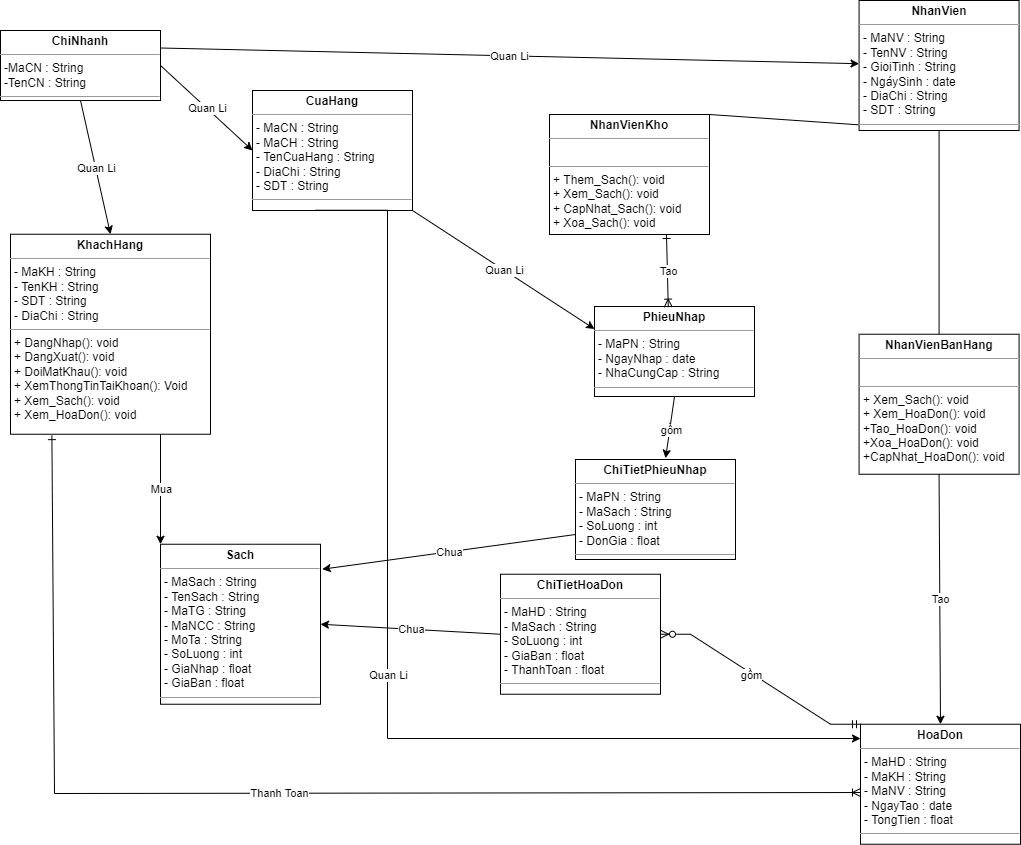

The diagram above was exported from draw.io. Its source (the exported page's mxGraphModel, read from the mxfile embedded in the PNG):
<mxGraphModel dx="1298" dy="599" grid="1" gridSize="9" guides="1" tooltips="1" connect="1" arrows="1" fold="1" page="1" pageScale="1" pageWidth="1169" pageHeight="827" math="0" shadow="0">
  <root>
    <mxCell id="0" />
    <mxCell id="1" parent="0" />
    <mxCell id="RPGYnR_ZxaAfoYPrlx03-1" value="&lt;p style=&quot;margin: 0px ; margin-top: 4px ; text-align: center&quot;&gt;&lt;b&gt;NhanVien&lt;/b&gt;&lt;/p&gt;&lt;hr size=&quot;1&quot;&gt;&lt;p style=&quot;margin: 0px ; margin-left: 4px&quot;&gt;- MaNV : String&lt;/p&gt;&lt;p style=&quot;margin: 0px ; margin-left: 4px&quot;&gt;- TenNV : String&lt;/p&gt;&lt;p style=&quot;margin: 0px ; margin-left: 4px&quot;&gt;- GioiTinh : String&lt;/p&gt;&lt;p style=&quot;margin: 0px ; margin-left: 4px&quot;&gt;- NgáySinh : date&lt;/p&gt;&lt;p style=&quot;margin: 0px ; margin-left: 4px&quot;&gt;- DiaChi : String&lt;/p&gt;&lt;p style=&quot;margin: 0px ; margin-left: 4px&quot;&gt;- SDT : String&lt;/p&gt;&lt;hr size=&quot;1&quot;&gt;&lt;p style=&quot;margin: 0px ; margin-left: 4px&quot;&gt;+ method(): Type&lt;/p&gt;" style="verticalAlign=top;align=left;overflow=fill;fontSize=12;fontFamily=Helvetica;html=1;" vertex="1" parent="1">
      <mxGeometry x="1452.5700000000002" y="180" width="160" height="130" as="geometry" />
    </mxCell>
    <mxCell id="RPGYnR_ZxaAfoYPrlx03-2" value="&lt;p style=&quot;margin: 0px ; margin-top: 4px ; text-align: center&quot;&gt;&lt;b&gt;KhachHang&lt;/b&gt;&lt;/p&gt;&lt;hr size=&quot;1&quot;&gt;&lt;p style=&quot;margin: 0px ; margin-left: 4px&quot;&gt;- MaKH : String&lt;/p&gt;&lt;p style=&quot;margin: 0px ; margin-left: 4px&quot;&gt;- TenKH : String&lt;/p&gt;&lt;p style=&quot;margin: 0px ; margin-left: 4px&quot;&gt;- SDT : String&lt;/p&gt;&lt;p style=&quot;margin: 0px ; margin-left: 4px&quot;&gt;- DiaChi : String&lt;/p&gt;&lt;hr size=&quot;1&quot;&gt;&lt;p style=&quot;margin: 0px ; margin-left: 4px&quot;&gt;+ DangNhap(): void&lt;/p&gt;&lt;p style=&quot;margin: 0px ; margin-left: 4px&quot;&gt;+ DangXuat(): void&lt;/p&gt;&lt;p style=&quot;margin: 0px ; margin-left: 4px&quot;&gt;+ DoiMatKhau(): void&lt;/p&gt;&lt;p style=&quot;margin: 0px ; margin-left: 4px&quot;&gt;+ XemThongTinTaiKhoan(): Void&lt;/p&gt;&lt;p style=&quot;margin: 0px ; margin-left: 4px&quot;&gt;+ Xem_Sach(): void&lt;/p&gt;&lt;p style=&quot;margin: 0px ; margin-left: 4px&quot;&gt;+ Xem_HoaDon(): void&amp;nbsp;&lt;/p&gt;" style="verticalAlign=top;align=left;overflow=fill;fontSize=12;fontFamily=Helvetica;html=1;" vertex="1" parent="1">
      <mxGeometry x="604" y="413.74" width="200" height="200" as="geometry" />
    </mxCell>
    <mxCell id="RPGYnR_ZxaAfoYPrlx03-3" value="&lt;p style=&quot;margin: 0px ; margin-top: 4px ; text-align: center&quot;&gt;&lt;b&gt;NhanVienKho&lt;/b&gt;&lt;/p&gt;&lt;hr size=&quot;1&quot;&gt;&lt;p style=&quot;margin: 0px ; margin-left: 4px&quot;&gt;&lt;br&gt;&lt;/p&gt;&lt;hr size=&quot;1&quot;&gt;&lt;p style=&quot;margin: 0px ; margin-left: 4px&quot;&gt;+ Them_Sach(): void&lt;/p&gt;&lt;p style=&quot;margin: 0px ; margin-left: 4px&quot;&gt;+ Xem_Sach(): void&lt;/p&gt;&lt;p style=&quot;margin: 0px ; margin-left: 4px&quot;&gt;+ CapNhat_Sach(): void&lt;/p&gt;&lt;p style=&quot;margin: 0px ; margin-left: 4px&quot;&gt;+ Xoa_Sach(): void&lt;/p&gt;&lt;p style=&quot;margin: 0px ; margin-left: 4px&quot;&gt;&lt;br&gt;&lt;/p&gt;" style="verticalAlign=top;align=left;overflow=fill;fontSize=12;fontFamily=Helvetica;html=1;" vertex="1" parent="1">
      <mxGeometry x="1143" y="294" width="160" height="120" as="geometry" />
    </mxCell>
    <mxCell id="RPGYnR_ZxaAfoYPrlx03-4" value="&lt;p style=&quot;margin: 0px ; margin-top: 4px ; text-align: center&quot;&gt;&lt;b&gt;NhanVienBanHang&lt;/b&gt;&lt;/p&gt;&lt;hr size=&quot;1&quot;&gt;&lt;p style=&quot;margin: 0px ; margin-left: 4px&quot;&gt;&lt;br&gt;&lt;/p&gt;&lt;hr size=&quot;1&quot;&gt;&lt;p style=&quot;margin: 0px ; margin-left: 4px&quot;&gt;+ Xem_Sach(): void&lt;/p&gt;&lt;p style=&quot;margin: 0px ; margin-left: 4px&quot;&gt;+ Xem_HoaDon(): void&lt;/p&gt;&lt;p style=&quot;margin: 0px ; margin-left: 4px&quot;&gt;+Tao_HoaDon(): void&lt;/p&gt;&lt;p style=&quot;margin: 0px ; margin-left: 4px&quot;&gt;+Xoa_HoaDon(): void&lt;/p&gt;&lt;p style=&quot;margin: 0px ; margin-left: 4px&quot;&gt;+CapNhat_HoaDon(): void&lt;/p&gt;" style="verticalAlign=top;align=left;overflow=fill;fontSize=12;fontFamily=Helvetica;html=1;" vertex="1" parent="1">
      <mxGeometry x="1452.5700000000002" y="513.74" width="160" height="140" as="geometry" />
    </mxCell>
    <mxCell id="RPGYnR_ZxaAfoYPrlx03-5" value="&lt;p style=&quot;margin: 0px ; margin-top: 4px ; text-align: center&quot;&gt;&lt;b&gt;Sach&lt;/b&gt;&lt;/p&gt;&lt;hr size=&quot;1&quot;&gt;&lt;p style=&quot;margin: 0px ; margin-left: 4px&quot;&gt;- MaSach : String&lt;/p&gt;&lt;p style=&quot;margin: 0px ; margin-left: 4px&quot;&gt;- TenSach : String&lt;/p&gt;&lt;p style=&quot;margin: 0px ; margin-left: 4px&quot;&gt;- MaTG : String&lt;/p&gt;&lt;p style=&quot;margin: 0px ; margin-left: 4px&quot;&gt;- MaNCC : String&lt;/p&gt;&lt;p style=&quot;margin: 0px ; margin-left: 4px&quot;&gt;- MoTa : String&lt;/p&gt;&lt;p style=&quot;margin: 0px ; margin-left: 4px&quot;&gt;- SoLuong : int&lt;/p&gt;&lt;p style=&quot;margin: 0px ; margin-left: 4px&quot;&gt;- GiaNhap : float&lt;/p&gt;&lt;p style=&quot;margin: 0px ; margin-left: 4px&quot;&gt;- GiaBan : float&lt;/p&gt;&lt;hr size=&quot;1&quot;&gt;&lt;p style=&quot;margin: 0px ; margin-left: 4px&quot;&gt;&lt;br&gt;&lt;/p&gt;" style="verticalAlign=top;align=left;overflow=fill;fontSize=12;fontFamily=Helvetica;html=1;" vertex="1" parent="1">
      <mxGeometry x="754" y="723.74" width="160" height="160" as="geometry" />
    </mxCell>
    <mxCell id="RPGYnR_ZxaAfoYPrlx03-6" value="&lt;p style=&quot;margin: 0px ; margin-top: 4px ; text-align: center&quot;&gt;&lt;b&gt;ChiTietHoaDon&lt;/b&gt;&lt;/p&gt;&lt;hr size=&quot;1&quot;&gt;&lt;p style=&quot;margin: 0px ; margin-left: 4px&quot;&gt;- MaHD : String&lt;/p&gt;&lt;p style=&quot;margin: 0px ; margin-left: 4px&quot;&gt;- MaSach : String&lt;/p&gt;&lt;p style=&quot;margin: 0px ; margin-left: 4px&quot;&gt;- SoLuong : int&lt;/p&gt;&lt;p style=&quot;margin: 0px ; margin-left: 4px&quot;&gt;- GiaBan : float&lt;/p&gt;&lt;p style=&quot;margin: 0px ; margin-left: 4px&quot;&gt;- ThanhToan : float&lt;/p&gt;&lt;hr size=&quot;1&quot;&gt;&lt;p style=&quot;margin: 0px ; margin-left: 4px&quot;&gt;&lt;br&gt;&lt;/p&gt;" style="verticalAlign=top;align=left;overflow=fill;fontSize=12;fontFamily=Helvetica;html=1;" vertex="1" parent="1">
      <mxGeometry x="1094" y="753.74" width="160" height="120" as="geometry" />
    </mxCell>
    <mxCell id="RPGYnR_ZxaAfoYPrlx03-7" value="&lt;p style=&quot;margin: 0px ; margin-top: 4px ; text-align: center&quot;&gt;&lt;b&gt;HoaDon&lt;/b&gt;&lt;/p&gt;&lt;hr size=&quot;1&quot;&gt;&lt;p style=&quot;margin: 0px ; margin-left: 4px&quot;&gt;- MaHD : String&lt;/p&gt;&lt;p style=&quot;margin: 0px ; margin-left: 4px&quot;&gt;- MaKH : String&lt;/p&gt;&lt;p style=&quot;margin: 0px ; margin-left: 4px&quot;&gt;- MaNV : String&lt;/p&gt;&lt;p style=&quot;margin: 0px ; margin-left: 4px&quot;&gt;- NgayTao : date&lt;/p&gt;&lt;p style=&quot;margin: 0px ; margin-left: 4px&quot;&gt;- TongTien : float&lt;/p&gt;&lt;hr size=&quot;1&quot;&gt;&lt;p style=&quot;margin: 0px ; margin-left: 4px&quot;&gt;&lt;br&gt;&lt;/p&gt;" style="verticalAlign=top;align=left;overflow=fill;fontSize=12;fontFamily=Helvetica;html=1;" vertex="1" parent="1">
      <mxGeometry x="1454" y="903.74" width="160" height="120" as="geometry" />
    </mxCell>
    <mxCell id="RPGYnR_ZxaAfoYPrlx03-9" value="" style="endArrow=none;html=1;rounded=0;exitX=1;exitY=0;exitDx=0;exitDy=0;entryX=-0.005;entryY=0.956;entryDx=0;entryDy=0;entryPerimeter=0;" edge="1" parent="1" source="RPGYnR_ZxaAfoYPrlx03-3" target="RPGYnR_ZxaAfoYPrlx03-1">
      <mxGeometry width="50" height="50" relative="1" as="geometry">
        <mxPoint x="1094" y="463.74" as="sourcePoint" />
        <mxPoint x="1084" y="293.74" as="targetPoint" />
      </mxGeometry>
    </mxCell>
    <mxCell id="RPGYnR_ZxaAfoYPrlx03-11" value="" style="endArrow=none;html=1;rounded=0;exitX=0.5;exitY=0;exitDx=0;exitDy=0;entryX=0.5;entryY=1;entryDx=0;entryDy=0;" edge="1" parent="1" source="RPGYnR_ZxaAfoYPrlx03-4" target="RPGYnR_ZxaAfoYPrlx03-1">
      <mxGeometry width="50" height="50" relative="1" as="geometry">
        <mxPoint x="1094" y="463.74" as="sourcePoint" />
        <mxPoint x="1533.5642212862617" y="323.72097349045873" as="targetPoint" />
      </mxGeometry>
    </mxCell>
    <mxCell id="RPGYnR_ZxaAfoYPrlx03-16" value="" style="endArrow=classic;html=1;rounded=0;exitX=0.5;exitY=1;exitDx=0;exitDy=0;entryX=0.5;entryY=0;entryDx=0;entryDy=0;endFill=1;startArrow=none;startFill=0;" edge="1" parent="1" source="RPGYnR_ZxaAfoYPrlx03-4" target="RPGYnR_ZxaAfoYPrlx03-7">
      <mxGeometry relative="1" as="geometry">
        <mxPoint x="1034" y="633.74" as="sourcePoint" />
        <mxPoint x="1194" y="633.74" as="targetPoint" />
      </mxGeometry>
    </mxCell>
    <mxCell id="RPGYnR_ZxaAfoYPrlx03-17" value="Tao" style="edgeLabel;resizable=0;html=1;align=center;verticalAlign=middle;" connectable="0" vertex="1" parent="RPGYnR_ZxaAfoYPrlx03-16">
      <mxGeometry relative="1" as="geometry" />
    </mxCell>
    <mxCell id="RPGYnR_ZxaAfoYPrlx03-20" value="" style="endArrow=ERoneToMany;html=1;rounded=0;entryX=0;entryY=0.569;entryDx=0;entryDy=0;entryPerimeter=0;endFill=0;startArrow=ERone;startFill=0;exitX=0.207;exitY=1.007;exitDx=0;exitDy=0;exitPerimeter=0;" edge="1" parent="1" target="RPGYnR_ZxaAfoYPrlx03-7" source="RPGYnR_ZxaAfoYPrlx03-2">
      <mxGeometry relative="1" as="geometry">
        <mxPoint x="639" y="747" as="sourcePoint" />
        <mxPoint x="1194" y="633.74" as="targetPoint" />
        <Array as="points">
          <mxPoint x="648" y="973" />
        </Array>
      </mxGeometry>
    </mxCell>
    <mxCell id="RPGYnR_ZxaAfoYPrlx03-21" value="Thanh Toan" style="edgeLabel;resizable=0;html=1;align=center;verticalAlign=middle;" connectable="0" vertex="1" parent="RPGYnR_ZxaAfoYPrlx03-20">
      <mxGeometry relative="1" as="geometry" />
    </mxCell>
    <mxCell id="RPGYnR_ZxaAfoYPrlx03-22" value="" style="endArrow=classic;html=1;rounded=0;exitX=0.75;exitY=1;exitDx=0;exitDy=0;entryX=0;entryY=0;entryDx=0;entryDy=0;" edge="1" parent="1" source="RPGYnR_ZxaAfoYPrlx03-2" target="RPGYnR_ZxaAfoYPrlx03-5">
      <mxGeometry relative="1" as="geometry">
        <mxPoint x="1034" y="543.74" as="sourcePoint" />
        <mxPoint x="1194" y="543.74" as="targetPoint" />
      </mxGeometry>
    </mxCell>
    <mxCell id="RPGYnR_ZxaAfoYPrlx03-23" value="Mua" style="edgeLabel;resizable=0;html=1;align=center;verticalAlign=middle;" connectable="0" vertex="1" parent="RPGYnR_ZxaAfoYPrlx03-22">
      <mxGeometry relative="1" as="geometry" />
    </mxCell>
    <mxCell id="RPGYnR_ZxaAfoYPrlx03-24" value="&lt;p style=&quot;margin: 0px ; margin-top: 4px ; text-align: center&quot;&gt;&lt;b&gt;ChiNhanh&lt;/b&gt;&lt;/p&gt;&lt;hr size=&quot;1&quot;&gt;&lt;p style=&quot;margin: 0px ; margin-left: 4px&quot;&gt;-MaCN : String&lt;/p&gt;&lt;p style=&quot;margin: 0px ; margin-left: 4px&quot;&gt;-TenCN : String&lt;/p&gt;&lt;hr size=&quot;1&quot;&gt;&lt;p style=&quot;margin: 0px ; margin-left: 4px&quot;&gt;&lt;br&gt;&lt;/p&gt;" style="verticalAlign=top;align=left;overflow=fill;fontSize=12;fontFamily=Helvetica;html=1;" vertex="1" parent="1">
      <mxGeometry x="594" y="210" width="160" height="70" as="geometry" />
    </mxCell>
    <mxCell id="RPGYnR_ZxaAfoYPrlx03-25" value="&lt;p style=&quot;margin: 0px ; margin-top: 4px ; text-align: center&quot;&gt;&lt;b&gt;CuaHang&lt;/b&gt;&lt;/p&gt;&lt;hr size=&quot;1&quot;&gt;&lt;p style=&quot;margin: 0px ; margin-left: 4px&quot;&gt;- MaCN : String&lt;/p&gt;&lt;p style=&quot;margin: 0px ; margin-left: 4px&quot;&gt;- MaCH : String&lt;/p&gt;&lt;p style=&quot;margin: 0px ; margin-left: 4px&quot;&gt;- TenCuaHang : String&lt;/p&gt;&lt;p style=&quot;margin: 0px ; margin-left: 4px&quot;&gt;- DiaChi : String&amp;nbsp;&lt;/p&gt;&lt;p style=&quot;margin: 0px ; margin-left: 4px&quot;&gt;- SDT : String&lt;/p&gt;&lt;hr size=&quot;1&quot;&gt;&lt;p style=&quot;margin: 0px ; margin-left: 4px&quot;&gt;&lt;br&gt;&lt;/p&gt;" style="verticalAlign=top;align=left;overflow=fill;fontSize=12;fontFamily=Helvetica;html=1;" vertex="1" parent="1">
      <mxGeometry x="846" y="270" width="160" height="120" as="geometry" />
    </mxCell>
    <mxCell id="RPGYnR_ZxaAfoYPrlx03-26" value="" style="endArrow=classic;html=1;rounded=0;exitX=1;exitY=0.5;exitDx=0;exitDy=0;entryX=0;entryY=0.5;entryDx=0;entryDy=0;" edge="1" parent="1" source="RPGYnR_ZxaAfoYPrlx03-24" target="RPGYnR_ZxaAfoYPrlx03-25">
      <mxGeometry relative="1" as="geometry">
        <mxPoint x="984" y="433.74" as="sourcePoint" />
        <mxPoint x="1144" y="433.74" as="targetPoint" />
      </mxGeometry>
    </mxCell>
    <mxCell id="RPGYnR_ZxaAfoYPrlx03-27" value="Quan Li" style="edgeLabel;resizable=0;html=1;align=center;verticalAlign=middle;" connectable="0" vertex="1" parent="RPGYnR_ZxaAfoYPrlx03-26">
      <mxGeometry relative="1" as="geometry" />
    </mxCell>
    <mxCell id="RPGYnR_ZxaAfoYPrlx03-28" value="" style="endArrow=classic;html=1;rounded=0;exitX=1;exitY=0.25;exitDx=0;exitDy=0;" edge="1" parent="1" source="RPGYnR_ZxaAfoYPrlx03-24" target="RPGYnR_ZxaAfoYPrlx03-1">
      <mxGeometry relative="1" as="geometry">
        <mxPoint x="984" y="433.74" as="sourcePoint" />
        <mxPoint x="1144" y="433.74" as="targetPoint" />
      </mxGeometry>
    </mxCell>
    <mxCell id="RPGYnR_ZxaAfoYPrlx03-29" value="Quan Li" style="edgeLabel;resizable=0;html=1;align=center;verticalAlign=middle;" connectable="0" vertex="1" parent="RPGYnR_ZxaAfoYPrlx03-28">
      <mxGeometry relative="1" as="geometry" />
    </mxCell>
    <mxCell id="RPGYnR_ZxaAfoYPrlx03-30" value="&lt;p style=&quot;margin: 0px ; margin-top: 4px ; text-align: center&quot;&gt;&lt;b&gt;PhieuNhap&lt;/b&gt;&lt;/p&gt;&lt;hr size=&quot;1&quot;&gt;&lt;p style=&quot;margin: 0px ; margin-left: 4px&quot;&gt;- MaPN : String&lt;/p&gt;&lt;p style=&quot;margin: 0px ; margin-left: 4px&quot;&gt;- NgayNhap : date&lt;/p&gt;&lt;p style=&quot;margin: 0px ; margin-left: 4px&quot;&gt;- NhaCungCap : String&lt;/p&gt;&lt;hr size=&quot;1&quot;&gt;&lt;p style=&quot;margin: 0px ; margin-left: 4px&quot;&gt;&lt;br&gt;&lt;/p&gt;" style="verticalAlign=top;align=left;overflow=fill;fontSize=12;fontFamily=Helvetica;html=1;" vertex="1" parent="1">
      <mxGeometry x="1188" y="486" width="160" height="90" as="geometry" />
    </mxCell>
    <mxCell id="RPGYnR_ZxaAfoYPrlx03-31" value="&lt;p style=&quot;margin: 0px ; margin-top: 4px ; text-align: center&quot;&gt;&lt;b&gt;ChiTietPhieuNhap&lt;/b&gt;&lt;/p&gt;&lt;hr size=&quot;1&quot;&gt;&lt;p style=&quot;margin: 0px ; margin-left: 4px&quot;&gt;- MaPN : String&lt;/p&gt;&lt;p style=&quot;margin: 0px ; margin-left: 4px&quot;&gt;- MaSach : String&lt;/p&gt;&lt;p style=&quot;margin: 0px ; margin-left: 4px&quot;&gt;- SoLuong : int&lt;/p&gt;&lt;p style=&quot;margin: 0px ; margin-left: 4px&quot;&gt;- DonGia : float&lt;/p&gt;&lt;hr size=&quot;1&quot;&gt;&lt;p style=&quot;margin: 0px ; margin-left: 4px&quot;&gt;&lt;br&gt;&lt;/p&gt;" style="verticalAlign=top;align=left;overflow=fill;fontSize=12;fontFamily=Helvetica;html=1;" vertex="1" parent="1">
      <mxGeometry x="1169" y="639" width="160" height="100" as="geometry" />
    </mxCell>
    <mxCell id="RPGYnR_ZxaAfoYPrlx03-36" value="" style="endArrow=classic;html=1;rounded=0;exitX=0;exitY=0.75;exitDx=0;exitDy=0;entryX=1.011;entryY=0.156;entryDx=0;entryDy=0;entryPerimeter=0;" edge="1" parent="1" source="RPGYnR_ZxaAfoYPrlx03-31" target="RPGYnR_ZxaAfoYPrlx03-5">
      <mxGeometry relative="1" as="geometry">
        <mxPoint x="1084" y="633.74" as="sourcePoint" />
        <mxPoint x="1244" y="633.74" as="targetPoint" />
      </mxGeometry>
    </mxCell>
    <mxCell id="RPGYnR_ZxaAfoYPrlx03-37" value="Chua" style="edgeLabel;resizable=0;html=1;align=center;verticalAlign=middle;" connectable="0" vertex="1" parent="RPGYnR_ZxaAfoYPrlx03-36">
      <mxGeometry relative="1" as="geometry" />
    </mxCell>
    <mxCell id="RPGYnR_ZxaAfoYPrlx03-45" value="" style="edgeStyle=entityRelationEdgeStyle;fontSize=12;html=1;endArrow=ERzeroToMany;startArrow=ERmandOne;rounded=0;exitX=0;exitY=0;exitDx=0;exitDy=0;entryX=1;entryY=0.5;entryDx=0;entryDy=0;" edge="1" parent="1" source="RPGYnR_ZxaAfoYPrlx03-7" target="RPGYnR_ZxaAfoYPrlx03-6">
      <mxGeometry width="100" height="100" relative="1" as="geometry">
        <mxPoint x="1305" y="856" as="sourcePoint" />
        <mxPoint x="1405" y="756" as="targetPoint" />
      </mxGeometry>
    </mxCell>
    <mxCell id="RPGYnR_ZxaAfoYPrlx03-46" value="gồm" style="edgeLabel;html=1;align=center;verticalAlign=middle;resizable=0;points=[];" vertex="1" connectable="0" parent="RPGYnR_ZxaAfoYPrlx03-45">
      <mxGeometry x="0.0898" y="1" relative="1" as="geometry">
        <mxPoint as="offset" />
      </mxGeometry>
    </mxCell>
    <mxCell id="RPGYnR_ZxaAfoYPrlx03-47" value="" style="endArrow=ERoneToMany;html=1;rounded=0;entryX=0.461;entryY=0.007;entryDx=0;entryDy=0;endFill=0;startArrow=ERone;startFill=0;entryPerimeter=0;" edge="1" parent="1" target="RPGYnR_ZxaAfoYPrlx03-30">
      <mxGeometry relative="1" as="geometry">
        <mxPoint x="1260" y="414" as="sourcePoint" />
        <mxPoint x="1543" y="912.74" as="targetPoint" />
      </mxGeometry>
    </mxCell>
    <mxCell id="RPGYnR_ZxaAfoYPrlx03-48" value="Tao" style="edgeLabel;resizable=0;html=1;align=center;verticalAlign=middle;" connectable="0" vertex="1" parent="RPGYnR_ZxaAfoYPrlx03-47">
      <mxGeometry relative="1" as="geometry" />
    </mxCell>
    <mxCell id="RPGYnR_ZxaAfoYPrlx03-49" value="" style="fontSize=12;html=1;endArrow=classic;startArrow=none;rounded=0;exitX=0.5;exitY=1;exitDx=0;exitDy=0;entryX=0.563;entryY=-0.013;entryDx=0;entryDy=0;startFill=0;endFill=1;entryPerimeter=0;" edge="1" parent="1" source="RPGYnR_ZxaAfoYPrlx03-30" target="RPGYnR_ZxaAfoYPrlx03-31">
      <mxGeometry width="100" height="100" relative="1" as="geometry">
        <mxPoint x="1269" y="540" as="sourcePoint" />
        <mxPoint x="1260" y="585" as="targetPoint" />
      </mxGeometry>
    </mxCell>
    <mxCell id="RPGYnR_ZxaAfoYPrlx03-50" value="gồm" style="edgeLabel;html=1;align=center;verticalAlign=middle;resizable=0;points=[];" vertex="1" connectable="0" parent="RPGYnR_ZxaAfoYPrlx03-49">
      <mxGeometry x="0.0898" y="1" relative="1" as="geometry">
        <mxPoint as="offset" />
      </mxGeometry>
    </mxCell>
    <mxCell id="RPGYnR_ZxaAfoYPrlx03-64" value="" style="endArrow=classic;html=1;rounded=0;exitX=0.5;exitY=1;exitDx=0;exitDy=0;entryX=0.5;entryY=0;entryDx=0;entryDy=0;" edge="1" parent="1" source="RPGYnR_ZxaAfoYPrlx03-24" target="RPGYnR_ZxaAfoYPrlx03-2">
      <mxGeometry relative="1" as="geometry">
        <mxPoint x="763" y="254.0000000000001" as="sourcePoint" />
        <mxPoint x="900" y="357" as="targetPoint" />
      </mxGeometry>
    </mxCell>
    <mxCell id="RPGYnR_ZxaAfoYPrlx03-65" value="Quan Li" style="edgeLabel;resizable=0;html=1;align=center;verticalAlign=middle;" connectable="0" vertex="1" parent="RPGYnR_ZxaAfoYPrlx03-64">
      <mxGeometry relative="1" as="geometry" />
    </mxCell>
    <mxCell id="RPGYnR_ZxaAfoYPrlx03-66" value="" style="endArrow=classic;html=1;rounded=0;exitX=0;exitY=0.5;exitDx=0;exitDy=0;entryX=1;entryY=0.5;entryDx=0;entryDy=0;" edge="1" parent="1" source="RPGYnR_ZxaAfoYPrlx03-6" target="RPGYnR_ZxaAfoYPrlx03-5">
      <mxGeometry relative="1" as="geometry">
        <mxPoint x="1183" y="687.74" as="sourcePoint" />
        <mxPoint x="924.7599999999998" y="757.7" as="targetPoint" />
      </mxGeometry>
    </mxCell>
    <mxCell id="RPGYnR_ZxaAfoYPrlx03-67" value="Chua" style="edgeLabel;resizable=0;html=1;align=center;verticalAlign=middle;" connectable="0" vertex="1" parent="RPGYnR_ZxaAfoYPrlx03-66">
      <mxGeometry relative="1" as="geometry" />
    </mxCell>
    <mxCell id="RPGYnR_ZxaAfoYPrlx03-68" value="" style="endArrow=classic;html=1;rounded=0;exitX=1;exitY=0.5;exitDx=0;exitDy=0;entryX=0;entryY=0.25;entryDx=0;entryDy=0;" edge="1" parent="1" target="RPGYnR_ZxaAfoYPrlx03-30">
      <mxGeometry relative="1" as="geometry">
        <mxPoint x="1006" y="390" as="sourcePoint" />
        <mxPoint x="1098" y="475" as="targetPoint" />
      </mxGeometry>
    </mxCell>
    <mxCell id="RPGYnR_ZxaAfoYPrlx03-69" value="Quan Li" style="edgeLabel;resizable=0;html=1;align=center;verticalAlign=middle;" connectable="0" vertex="1" parent="RPGYnR_ZxaAfoYPrlx03-68">
      <mxGeometry relative="1" as="geometry" />
    </mxCell>
    <mxCell id="RPGYnR_ZxaAfoYPrlx03-70" value="" style="endArrow=classic;html=1;rounded=0;exitX=1;exitY=0.5;exitDx=0;exitDy=0;edgeStyle=orthogonalEdgeStyle;" edge="1" parent="1" target="RPGYnR_ZxaAfoYPrlx03-7">
      <mxGeometry relative="1" as="geometry">
        <mxPoint x="909" y="389.74" as="sourcePoint" />
        <mxPoint x="990" y="918" as="targetPoint" />
        <Array as="points">
          <mxPoint x="981" y="390" />
          <mxPoint x="981" y="918" />
        </Array>
      </mxGeometry>
    </mxCell>
    <mxCell id="RPGYnR_ZxaAfoYPrlx03-71" value="Quan Li" style="edgeLabel;resizable=0;html=1;align=center;verticalAlign=middle;" connectable="0" vertex="1" parent="RPGYnR_ZxaAfoYPrlx03-70">
      <mxGeometry relative="1" as="geometry" />
    </mxCell>
  </root>
</mxGraphModel>